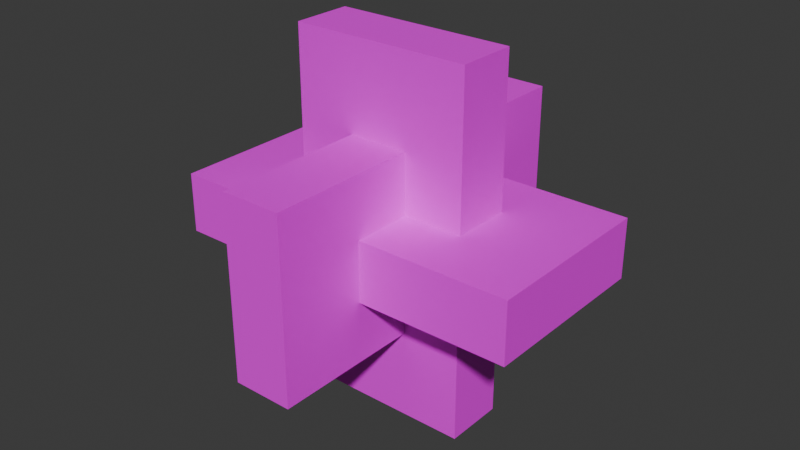 # Source: Meteorite.blend  (saved by Blender 4.1.24; exported with 4.5.12 LTS)
import bpy
from mathutils import Matrix  # noqa: F401  (used for matrix-valued properties, if any)

bpy.ops.wm.read_factory_settings(use_empty=True)
scene = bpy.context.scene
scene.name = 'Scene'

# ---- collections
col_collection = bpy.data.collections.new('Collection'); scene.collection.children.link(col_collection)

# ---- images (referenced by path relative to the original .blend; pixels are not part of the script)
import os
ASSET_DIR = os.environ.get("B2B_ASSET_DIR", "")  # directory of the original .blend (textures are referenced by path, not embedded)
HERE = os.path.dirname(os.path.abspath(__file__))  # packed textures are extracted next to this script under _unpacked/

def load_image(name, relpath, width, height, colorspace="sRGB"):
    """Load a texture the original file referenced (path relative to the .blend, or extracted next to this script)."""
    p = next((c for c in (os.path.join(HERE, relpath), os.path.join(ASSET_DIR, relpath)) if relpath and os.path.exists(c)), "")
    if p:
        img = bpy.data.images.load(p, check_existing=True)
        img.name = name
    else:  # same state as the original file: an image datablock whose file is absent (Cycles renders it pink)
        img = bpy.data.images.new(name, width, height)
        img.source = "FILE"
        img.filepath = "//" + (relpath or name)
    img.colorspace_settings.name = colorspace
    return img
img_meteorite = load_image('Meteorite', 'Meteorite.png', 1024, 1024, 'sRGB')

# ---- materials (node trees are filled in below, after node groups)
mat_x = bpy.data.materials.new('マテリアル')
mat_x.use_transparent_shadow = False

# ---- material node trees
mat_x.use_nodes = True; mat_x.node_tree.nodes.clear()
_N = mat_x.node_tree.nodes; _L = mat_x.node_tree.links
n0 = _N.new('ShaderNodeBsdfPrincipled'); n0.name = 'プリンシプルBSDF'; n0.location = (10, 300)
n1 = _N.new('ShaderNodeOutputMaterial'); n1.name = 'マテリアル出力'; n1.location = (300, 300)
n2 = _N.new('ShaderNodeTexImage'); n2.name = '画像テクスチャ'; n2.location = (-280, 280)
n2.image = img_meteorite
_L.new(n0.outputs[0], n1.inputs[0])
_L.new(n2.outputs[0], n0.inputs[0])
n1.is_active_output = True

# ---- world
world_world = bpy.data.worlds.new('World'); scene.world = world_world
world_world.use_nodes = True; world_world.node_tree.nodes.clear()
_N = world_world.node_tree.nodes; _L = world_world.node_tree.links
n0 = _N.new('ShaderNodeOutputWorld'); n0.name = 'World Output'; n0.location = (300, 300)
n1 = _N.new('ShaderNodeBackground'); n1.name = 'Background'; n1.location = (10, 300)
n1.inputs[0].default_value = (0.05088, 0.05088, 0.05088, 1.0)
_L.new(n1.outputs[0], n0.inputs[0])
n0.is_active_output = True
world_world.color = (0.05088, 0.05088, 0.05088)
world_world.use_sun_shadow = False
world_world.sun_shadow_jitter_overblur = 0.0

# ---- meshes
me_001 = bpy.data.meshes.new('立方体.001')
me_001.from_pydata([(-1.0, 0.3333, -1.0), (-1.0, -0.3333, -1.0), (-1.0, -1.0, -0.3333), (-1.0, -1.0, 0.3333), (-1.0, -0.3333, 1.0), (-1.0, 0.3333, 1.0), (-1.0, 1.0, 0.3333), (-1.0, 1.0, -0.3333), (0.3333, 1.0, -1.0), (-0.3333, 1.0, -1.0), (-0.3333, 1.0, 1.0), (0.3333, 1.0, 1.0), (1.0, 1.0, 0.3333), (1.0, 1.0, -0.3333), (1.0, -0.3333, -1.0), (1.0, 0.3333, -1.0), (1.0, 0.3333, 1.0), (1.0, -0.3333, 1.0), (1.0, -1.0, 0.3333), (1.0, -1.0, -0.3333), (-0.3333, -1.0, -1.0), (0.3333, -1.0, -1.0), (0.3333, -1.0, 1.0), (-0.3333, -1.0, 1.0), (0.3333, 0.3333, 1.0), (0.3333, -0.3333, 1.0), (-0.3333, 0.3333, 1.0), (-0.3333, -0.3333, 1.0), (-0.3333, 0.3333, -1.0), (-0.3333, -0.3333, -1.0), (0.3333, 0.3333, -1.0), (0.3333, -0.3333, -1.0), (0.3333, -1.0, -0.3333), (-0.3333, -1.0, -0.3333), (0.3333, -1.0, 0.3333), (-0.3333, -1.0, 0.3333), (1.0, 0.3333, -0.3333), (1.0, -0.3333, -0.3333), (1.0, 0.3333, 0.3333), (1.0, -0.3333, 0.3333), (-0.3333, 1.0, -0.3333), (0.3333, 1.0, -0.3333), (-0.3333, 1.0, 0.3333), (0.3333, 1.0, 0.3333), (-1.0, -0.3333, -0.3333), (-1.0, 0.3333, -0.3333), (-1.0, -0.3333, 0.3333), (-1.0, 0.3333, 0.3333), (-1.997, -1.0, -0.3333), (-1.997, -1.0, 0.3333), (-1.997, 1.0, 0.3333), (-1.997, 1.0, -0.3333), (-1.997, 0.3333, -0.3333), (-1.997, -0.3333, -0.3333), (-1.997, 0.3333, 0.3333), (-1.997, -0.3333, 0.3333), (1.999, 1.0, 0.3333), (1.999, 1.0, -0.3333), (1.999, -1.0, 0.3333), (1.999, -1.0, -0.3333), (1.999, -0.3333, -0.3333), (1.999, 0.3333, -0.3333), (1.999, -0.3333, 0.3333), (1.999, 0.3333, 0.3333), (-1.0, -0.3333, 1.998), (-1.0, 0.3333, 1.998), (1.0, 0.3333, 1.998), (1.0, -0.3333, 1.998), (0.3333, 0.3333, 1.998), (0.3333, -0.3333, 1.998), (-0.3333, 0.3333, 1.998), (-0.3333, -0.3333, 1.998), (-1.0, 0.3333, -2.003), (-1.0, -0.3333, -2.003), (1.0, -0.3333, -2.003), (1.0, 0.3333, -2.003), (-0.3333, 0.3333, -2.003), (-0.3333, -0.3333, -2.003), (0.3333, 0.3333, -2.003), (0.3333, -0.3333, -2.003), (-0.3333, -2.002, -1.0), (0.3333, -2.002, -1.0), (0.3333, -2.002, 1.0), (-0.3333, -2.002, 1.0), (0.3333, -2.002, -0.3333), (-0.3333, -2.002, -0.3333), (0.3333, -2.002, 0.3333), (-0.3333, -2.002, 0.3333), (0.3333, 1.991, -1.0), (-0.3333, 1.991, -1.0), (-0.3333, 1.991, 1.0), (0.3333, 1.991, 1.0), (-0.3333, 1.991, -0.3333), (0.3333, 1.991, -0.3333), (-0.3333, 1.991, 0.3333), (0.3333, 1.991, 0.3333)], [], [(32, 33, 2, 44, 45, 7, 40, 41, 13, 36, 37, 19), (37, 39, 17, 25, 27, 4, 46, 44, 1, 29, 31, 14), (25, 27, 23, 22), (42, 35, 23, 27, 26, 10), (24, 26, 70, 68), (11, 10, 26, 24), (26, 5, 65, 70), (5, 4, 64, 65), (29, 31, 21, 20), (1, 0, 72, 73), (9, 8, 30, 28), (31, 29, 77, 79), (43, 11, 24, 25, 22, 34), (14, 31, 79, 74), (33, 35, 3, 2), (22, 23, 83, 82), (19, 18, 34, 32), (32, 34, 86, 84), (45, 47, 5, 26, 24, 16, 38, 36, 15, 30, 28, 0), (34, 22, 82, 86), (39, 18, 58, 62), (41, 32, 21, 31, 30, 8), (15, 36, 37, 14), (38, 39, 62, 63), (19, 37, 60, 59), (43, 42, 6, 47, 46, 3, 35, 34, 18, 39, 38, 12), (38, 16, 17, 39), (28, 29, 20, 33, 40, 9), (41, 43, 12, 13), (9, 40, 92, 89), (7, 6, 42, 40), (40, 42, 94, 92), (42, 10, 90, 94), (47, 6, 50, 54), (1, 44, 45, 0), (46, 47, 54, 55), (2, 3, 49, 48), (46, 4, 5, 47), (52, 54, 50, 51), (48, 49, 55, 53), (53, 55, 54, 52), (44, 2, 48, 53), (3, 46, 55, 49), (45, 44, 53, 52), (6, 7, 51, 50), (7, 45, 52, 51), (60, 62, 58, 59), (57, 56, 63, 61), (61, 63, 62, 60), (18, 19, 59, 58), (36, 13, 57, 61), (13, 12, 56, 57), (12, 38, 63, 56), (37, 36, 61, 60), (66, 68, 69, 67), (68, 70, 71, 69), (70, 65, 64, 71), (16, 24, 68, 66), (17, 16, 66, 67), (4, 27, 71, 64), (27, 25, 69, 71), (25, 17, 67, 69), (72, 76, 77, 73), (76, 78, 79, 77), (78, 75, 74, 79), (29, 1, 73, 77), (15, 14, 74, 75), (30, 15, 75, 78), (28, 30, 78, 76), (0, 28, 76, 72), (81, 84, 85, 80), (84, 86, 87, 85), (86, 82, 83, 87), (20, 21, 81, 80), (21, 32, 84, 81), (23, 35, 87, 83), (35, 33, 85, 87), (33, 20, 80, 85), (89, 92, 93, 88), (92, 94, 95, 93), (94, 90, 91, 95), (11, 43, 95, 91), (43, 41, 93, 95), (41, 8, 88, 93), (10, 11, 91, 90), (8, 9, 89, 88)])
_uv = me_001.uv_layers.new(name='UVマップ')
_uv.uv.foreach_set('vector', [0.0, 0.0, 0.0, 0.0, 0.0, 0.0, 0.0, 0.0, 0.0, 0.0, 0.0, 0.0, 0.0, 0.0, 0.0, 0.0, 0.0, 0.0, 0.0, 0.0, 0.0, 0.0, 0.0, 0.0, 0.0, 0.0, 0.0, 0.0, 0.0, 0.0, 0.0, 0.0, 0.0, 0.0, 0.0, 0.0, 0.0, 0.0, 0.0, 0.0, 0.0, 0.0, 0.0, 0.0, 0.0, 0.0, 0.0, 0.0, 0.7083, 0.6667, 0.7917, 0.6667, 0.7917, 0.75, 0.7083, 0.75, 0.5417, 0.3333, 0.5417, 0.9167, 0.7917, 0.75, 0.7917, 0.6667, 0.7917, 0.5833, 0.625, 0.3333, 0.7083, 0.5833, 0.7917, 0.5833, 0.7917, 0.5833, 0.7083, 0.5833, 0.7083, 0.5, 0.7917, 0.5, 0.7917, 0.5833, 0.7083, 0.5833, 0.7917, 0.5833, 0.875, 0.5833, 0.875, 0.5833, 0.7917, 0.5833, 0.625, 0.1667, 0.625, 0.08333, 0.625, 0.08333, 0.625, 0.1667, 0.2083, 0.6667, 0.2917, 0.6667, 0.2917, 0.75, 0.2083, 0.75, 0.375, 0.08333, 0.375, 0.1667, 0.375, 0.1667, 0.375, 0.08333, 0.2083, 0.5, 0.2917, 0.5, 0.2917, 0.5833, 0.2083, 0.5833, 0.2917, 0.6667, 0.2083, 0.6667, 0.2083, 0.6667, 0.2917, 0.6667, 0.5417, 0.4167, 0.625, 0.4167, 0.7083, 0.5833, 0.7083, 0.6667, 0.7083, 0.75, 0.5417, 0.8333, 0.375, 0.6667, 0.2917, 0.6667, 0.2917, 0.6667, 0.375, 0.6667, 0.4583, 0.9167, 0.5417, 0.9167, 0.5417, 1.0, 0.4583, 1.0, 0.7083, 0.75, 0.7917, 0.75, 0.7917, 0.75, 0.7083, 0.75, 0.4583, 0.75, 0.5417, 0.75, 0.5417, 0.8333, 0.4583, 0.8333, 0.4583, 0.8333, 0.5417, 0.8333, 0.5417, 0.8333, 0.4583, 0.8333, 0.0, 0.0, 0.0, 0.0, 0.0, 0.0, 0.0, 0.0, 0.0, 0.0, 0.0, 0.0, 0.0, 0.0, 0.0, 0.0, 0.0, 0.0, 0.0, 0.0, 0.0, 0.0, 0.0, 0.0, 0.5417, 0.8333, 0.625, 0.8333, 0.625, 0.8333, 0.5417, 0.8333, 0.5417, 0.6667, 0.5417, 0.75, 0.5417, 0.75, 0.5417, 0.6667, 0.4583, 0.4167, 0.4583, 0.8333, 0.2917, 0.75, 0.2917, 0.6667, 0.2917, 0.5833, 0.375, 0.4167, 0.375, 0.5833, 0.4583, 0.5833, 0.4583, 0.6667, 0.375, 0.6667, 0.5417, 0.5833, 0.5417, 0.6667, 0.5417, 0.6667, 0.5417, 0.5833, 0.4583, 0.75, 0.4583, 0.6667, 0.4583, 0.6667, 0.4583, 0.75, 0.0, 0.0, 0.0, 0.0, 0.0, 0.0, 0.0, 0.0, 0.0, 0.0, 0.0, 0.0, 0.0, 0.0, 0.0, 0.0, 0.0, 0.0, 0.0, 0.0, 0.0, 0.0, 0.0, 0.0, 0.5417, 0.5833, 0.625, 0.5833, 0.625, 0.6667, 0.5417, 0.6667, 0.2083, 0.5833, 0.2083, 0.6667, 0.375, 0.9167, 0.4583, 0.9167, 0.4583, 0.3333, 0.2083, 0.5, 0.4583, 0.4167, 0.5417, 0.4167, 0.5417, 0.5, 0.4583, 0.5, 0.375, 0.3333, 0.4583, 0.3333, 0.4583, 0.3333, 0.375, 0.3333, 0.4583, 0.25, 0.5417, 0.25, 0.5417, 0.3333, 0.4583, 0.3333, 0.4583, 0.3333, 0.5417, 0.3333, 0.5417, 0.3333, 0.4583, 0.3333, 0.5417, 0.3333, 0.625, 0.3333, 0.625, 0.3333, 0.5417, 0.3333, 0.5417, 0.1667, 0.5417, 0.25, 0.5417, 0.25, 0.5417, 0.1667, 0.375, 0.08333, 0.4583, 0.08333, 0.4583, 0.1667, 0.375, 0.1667, 0.5417, 0.08333, 0.5417, 0.1667, 0.5417, 0.1667, 0.5417, 0.08333, 0.4583, 1.0, 0.5417, 1.0, 0.5417, 1.0, 0.4583, 1.0, 0.5417, 0.08333, 0.625, 0.08333, 0.625, 0.1667, 0.5417, 0.1667, 0.4583, 0.1667, 0.5417, 0.1667, 0.5417, 0.25, 0.4583, 0.25, 0.4583, 0.0, 0.5417, 0.0, 0.5417, 0.08333, 0.4583, 0.08333, 0.4583, 0.08333, 0.5417, 0.08333, 0.5417, 0.1667, 0.4583, 0.1667, 0.4583, 0.08333, 0.4583, 0.0, 0.4583, 0.0, 0.4583, 0.08333, 0.5417, 0.0, 0.5417, 0.08333, 0.5417, 0.08333, 0.5417, 0.0, 0.4583, 0.1667, 0.4583, 0.08333, 0.4583, 0.08333, 0.4583, 0.1667, 0.5417, 0.25, 0.4583, 0.25, 0.4583, 0.25, 0.5417, 0.25, 0.4583, 0.25, 0.4583, 0.1667, 0.4583, 0.1667, 0.4583, 0.25, 0.4583, 0.6667, 0.5417, 0.6667, 0.5417, 0.75, 0.4583, 0.75, 0.4583, 0.5, 0.5417, 0.5, 0.5417, 0.5833, 0.4583, 0.5833, 0.4583, 0.5833, 0.5417, 0.5833, 0.5417, 0.6667, 0.4583, 0.6667, 0.5417, 0.75, 0.4583, 0.75, 0.4583, 0.75, 0.5417, 0.75, 0.4583, 0.5833, 0.4583, 0.5, 0.4583, 0.5, 0.4583, 0.5833, 0.4583, 0.5, 0.5417, 0.5, 0.5417, 0.5, 0.4583, 0.5, 0.5417, 0.5, 0.5417, 0.5833, 0.5417, 0.5833, 0.5417, 0.5, 0.4583, 0.6667, 0.4583, 0.5833, 0.4583, 0.5833, 0.4583, 0.6667, 0.625, 0.5833, 0.7083, 0.5833, 0.7083, 0.6667, 0.625, 0.6667, 0.7083, 0.5833, 0.7917, 0.5833, 0.7917, 0.6667, 0.7083, 0.6667, 0.7917, 0.5833, 0.875, 0.5833, 0.875, 0.6667, 0.7917, 0.6667, 0.625, 0.5833, 0.7083, 0.5833, 0.7083, 0.5833, 0.625, 0.5833, 0.625, 0.6667, 0.625, 0.5833, 0.625, 0.5833, 0.625, 0.6667, 0.875, 0.6667, 0.7917, 0.6667, 0.7917, 0.6667, 0.875, 0.6667, 0.7917, 0.6667, 0.7083, 0.6667, 0.7083, 0.6667, 0.7917, 0.6667, 0.7083, 0.6667, 0.625, 0.6667, 0.625, 0.6667, 0.7083, 0.6667, 0.125, 0.5833, 0.2083, 0.5833, 0.2083, 0.6667, 0.125, 0.6667, 0.2083, 0.5833, 0.2917, 0.5833, 0.2917, 0.6667, 0.2083, 0.6667, 0.2917, 0.5833, 0.375, 0.5833, 0.375, 0.6667, 0.2917, 0.6667, 0.2083, 0.6667, 0.125, 0.6667, 0.125, 0.6667, 0.2083, 0.6667, 0.375, 0.5833, 0.375, 0.6667, 0.375, 0.6667, 0.375, 0.5833, 0.2917, 0.5833, 0.375, 0.5833, 0.375, 0.5833, 0.2917, 0.5833, 0.2083, 0.5833, 0.2917, 0.5833, 0.2917, 0.5833, 0.2083, 0.5833, 0.125, 0.5833, 0.2083, 0.5833, 0.2083, 0.5833, 0.125, 0.5833, 0.375, 0.8333, 0.4583, 0.8333, 0.4583, 0.9167, 0.375, 0.9167, 0.4583, 0.8333, 0.5417, 0.8333, 0.5417, 0.9167, 0.4583, 0.9167, 0.5417, 0.8333, 0.625, 0.8333, 0.625, 0.9167, 0.5417, 0.9167, 0.2083, 0.75, 0.2917, 0.75, 0.2917, 0.75, 0.2083, 0.75, 0.375, 0.8333, 0.4583, 0.8333, 0.4583, 0.8333, 0.375, 0.8333, 0.625, 0.9167, 0.5417, 0.9167, 0.5417, 0.9167, 0.625, 0.9167, 0.5417, 0.9167, 0.4583, 0.9167, 0.4583, 0.9167, 0.5417, 0.9167, 0.4583, 0.9167, 0.375, 0.9167, 0.375, 0.9167, 0.4583, 0.9167, 0.375, 0.3333, 0.4583, 0.3333, 0.4583, 0.4167, 0.375, 0.4167, 0.4583, 0.3333, 0.5417, 0.3333, 0.5417, 0.4167, 0.4583, 0.4167, 0.5417, 0.3333, 0.625, 0.3333, 0.625, 0.4167, 0.5417, 0.4167, 0.625, 0.4167, 0.5417, 0.4167, 0.5417, 0.4167, 0.625, 0.4167, 0.5417, 0.4167, 0.4583, 0.4167, 0.4583, 0.4167, 0.5417, 0.4167, 0.4583, 0.4167, 0.375, 0.4167, 0.375, 0.4167, 0.4583, 0.4167, 0.7917, 0.5, 0.7083, 0.5, 0.7083, 0.5, 0.7917, 0.5, 0.2917, 0.5, 0.2083, 0.5, 0.2083, 0.5, 0.2917, 0.5])
me_001.materials.append(mat_x)
me_001.update()

# ---- objects
ob_x = bpy.data.objects.new('立方体', me_001)

# ---- transforms, parenting, visibility, modifiers, constraints
ob_x.location = (0.0, 0.0, 0.0)
ob_x.scale = (0.531, 0.531, 0.531)

# ---- collection membership
col_collection.objects.link(ob_x)

# ---- scene / render settings (as saved in the file)
scene.frame_start = 1; scene.frame_end = 250; scene.frame_set(0)
scene.render.engine = 'BLENDER_EEVEE_NEXT'
scene.cycles.sampling_pattern = 'TABULATED_SOBOL'
scene.eevee.ray_tracing_options.trace_max_roughness = 0.0
bpy.context.view_layer.update()

# ---- added for rendering (the .blend has no active camera and no usable light): camera, sun
cam_auto = bpy.data.cameras.new('AutoCamera')
cam_auto.lens = 50.0
cam_auto.sensor_width = 36.0
cam_auto.clip_end = 1000.0
ob_auto_camera = bpy.data.objects.new('AutoCamera', cam_auto)
scene.collection.objects.link(ob_auto_camera)
ob_auto_camera.location = (3.40159, -4.08429, 2.71936)
ob_auto_camera.rotation_euler = (1.09748, -7.21219e-08, 0.694738)
scene.camera = ob_auto_camera
light_auto_sun = bpy.data.lights.new('AutoSun', 'SUN')
light_auto_sun.energy = 3.0
light_auto_sun.angle = 0.0523599
ob_auto_sun = bpy.data.objects.new('AutoSun', light_auto_sun)
scene.collection.objects.link(ob_auto_sun)
ob_auto_sun.rotation_euler = (0.872665, 0.174533, 0.523599)
bpy.context.view_layer.update()
